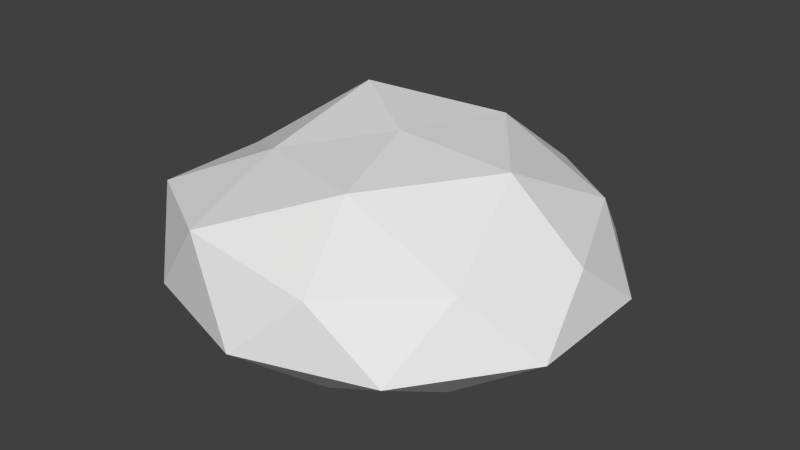 # Source: StoneMine.blend  (saved by Blender 2.76.0; exported with 4.5.12 LTS)
import bpy
from mathutils import Matrix  # noqa: F401  (used for matrix-valued properties, if any)

bpy.ops.wm.read_factory_settings(use_empty=True)
scene = bpy.context.scene
scene.name = 'Scene'

# ---- collections
col_collection_1 = bpy.data.collections.new('Collection 1'); scene.collection.children.link(col_collection_1)

# ---- node groups
ng_auto_smooth = bpy.data.node_groups.new('Auto Smooth', 'GeometryNodeTree')
_s = ng_auto_smooth.interface.new_socket(name='Geometry', in_out='OUTPUT', socket_type='NodeSocketGeometry')
_s = ng_auto_smooth.interface.new_socket(name='Geometry', in_out='INPUT', socket_type='NodeSocketGeometry')
_s = ng_auto_smooth.interface.new_socket(name='Angle', in_out='INPUT', socket_type='NodeSocketFloat')
_s.subtype = 'ANGLE'
_s.min_value = 0.0
_s.max_value = 3.142
ng_auto_smooth.is_modifier = True
_N = ng_auto_smooth.nodes; _L = ng_auto_smooth.links
n0 = _N.new('NodeGroupOutput'); n0.name = 'Group Output'; n0.location = (480, -100)
n1 = _N.new('NodeGroupInput'); n1.name = 'Group Input'; n1.location = (-420, -300)
n2 = _N.new('NodeGroupInput'); n2.name = 'Group Input.001'; n2.location = (-60, -100)
n3 = _N.new('GeometryNodeSetShadeSmooth'); n3.name = 'Set Shade Smooth'; n3.location = (120, -100)
n3.domain = 'EDGE'
n4 = _N.new('GeometryNodeSetShadeSmooth'); n4.name = 'Set Shade Smooth.001'; n4.location = (300, -100)
n5 = _N.new('GeometryNodeInputMeshEdgeAngle'); n5.name = 'Edge Angle'; n5.location = (-420, -220)
n6 = _N.new('GeometryNodeInputEdgeSmooth'); n6.name = 'Is Edge Smooth'; n6.location = (-60, -160)
n7 = _N.new('GeometryNodeInputShadeSmooth'); n7.name = 'Is Face Smooth'; n7.location = (-240, -340)
n8 = _N.new('FunctionNodeBooleanMath'); n8.name = 'Boolean Math'; n8.location = (-60, -220)
n9 = _N.new('FunctionNodeCompare'); n9.name = 'Compare'; n9.location = (-240, -180)
n9.operation = 'LESS_EQUAL'
_L.new(n5.outputs[0], n9.inputs[0])
_L.new(n4.outputs[0], n0.inputs[0])
_L.new(n1.outputs[1], n9.inputs[1])
_L.new(n9.outputs[0], n8.inputs[0])
_L.new(n7.outputs[0], n8.inputs[1])
_L.new(n2.outputs[0], n3.inputs[0])
_L.new(n6.outputs[0], n3.inputs[1])
_L.new(n3.outputs[0], n4.inputs[0])
_L.new(n8.outputs[0], n3.inputs[2])
n0.is_active_output = True

# ---- world
world_world = bpy.data.worlds.new('World'); scene.world = world_world
world_world.use_nodes = True; world_world.node_tree.nodes.clear()
_N = world_world.node_tree.nodes; _L = world_world.node_tree.links
n0 = _N.new('ShaderNodeOutputWorld'); n0.name = 'World Output'; n0.location = (300, 300)
n1 = _N.new('ShaderNodeBackground'); n1.name = 'Background'; n1.location = (10, 300)
n1.inputs[0].default_value = (0.05088, 0.05088, 0.05088, 1.0)
_L.new(n1.outputs[0], n0.inputs[0])
n0.is_active_output = True
world_world.color = (0.05088, 0.05088, 0.05088)
world_world.use_sun_shadow = False
world_world.sun_shadow_jitter_overblur = 0.0
world_world.cycles.sampling_method = 'MANUAL'
world_world.cycles.sample_map_resolution = 256

# ---- meshes
me_stoneminemesh = bpy.data.meshes.new('StoneMineMesh')
me_stoneminemesh.from_pydata([(0.1504, -0.4627, 0.1455), (-0.4236, -0.3067, 0.1706), (-0.384, 0.279, 0.134), (0.1467, 0.4515, 0.1341), (0.4746, 0.0, 0.134), (0.0005358, 0.0005732, 0.3061), (0.5047, -0.164, 0.0), (0.5047, 0.164, 0.0), (0.0, -0.5307, 0.0), (0.3119, -0.4293, 0.0), (-0.5047, -0.164, 0.0), (-0.3119, -0.4293, 0.0), (-0.3119, 0.4293, 0.0), (-0.5047, 0.164, 0.0), (0.3119, 0.4293, 0.0), (0.0, 0.5307, 0.0), (0.3601, -0.2636, 0.1456), (-0.1526, -0.4711, 0.1991), (-0.4514, 0.0, 0.1575), (-0.1395, 0.4293, 0.1575), (0.3652, 0.2653, 0.1575), (0.08972, -0.2736, 0.2807), (0.2922, 0.0, 0.2899), (-0.2257, -0.164, 0.2549), (-0.2444, 0.1775, 0.3159), (0.08526, 0.276, 0.2846), (0.3965, 0.0, -0.107), (0.3208, 0.233, -0.107), (0.1225, -0.3771, -0.107), (-0.3208, -0.233, -0.107), (-0.1225, -0.3771, -0.107), (-0.3208, 0.233, -0.107), (0.1225, 0.3771, -0.107), (-0.3965, 0.0, -0.107), (0.3208, -0.233, -0.107), (-0.1225, 0.3771, -0.107), (0.1746, 0.1269, -0.1542), (0.1746, -0.1269, -0.1542), (-0.0667, -0.2053, -0.1542), (-0.2158, 0.0, -0.1542), (-0.0667, 0.2053, -0.1542), (0.0, 0.0, -0.1649)], [], [(0, 16, 21), (1, 17, 23), (2, 18, 24), (3, 19, 25), (4, 20, 22), (22, 25, 5), (22, 20, 25), (20, 3, 25), (25, 24, 5), (25, 19, 24), (19, 2, 24), (24, 23, 5), (24, 18, 23), (18, 1, 23), (23, 21, 5), (23, 17, 21), (17, 0, 21), (21, 22, 5), (21, 16, 22), (16, 4, 22), (7, 20, 4), (7, 14, 20), (14, 3, 20), (15, 19, 3), (15, 12, 19), (12, 2, 19), (13, 18, 2), (13, 10, 18), (10, 1, 18), (11, 17, 1), (11, 8, 17), (8, 0, 17), (9, 16, 0), (9, 6, 16), (6, 4, 16), (14, 15, 3), (12, 13, 2), (10, 11, 1), (8, 9, 0), (6, 7, 4), (15, 14, 32), (6, 9, 34), (14, 7, 27), (10, 13, 33), (7, 6, 26), (9, 8, 28), (8, 11, 30), (34, 26, 6), (13, 12, 31), (11, 10, 29), (27, 7, 26), (14, 27, 32), (13, 31, 33), (33, 29, 10), (30, 11, 29), (28, 8, 30), (9, 28, 34), (12, 15, 35), (15, 32, 35), (31, 12, 35), (27, 26, 36), (33, 31, 39), (35, 32, 40), (30, 29, 38), (34, 28, 37), (40, 36, 41), (38, 39, 41), (37, 38, 41), (36, 37, 41), (37, 36, 26), (38, 37, 28), (32, 36, 40), (28, 30, 38), (29, 39, 38), (32, 27, 36), (26, 34, 37), (29, 33, 39), (31, 35, 40), (31, 40, 39), (39, 40, 41)])
me_stoneminemesh.use_remesh_preserve_volume = False
me_stoneminemesh.use_remesh_preserve_attributes = False
me_stoneminemesh.use_mirror_vertex_groups = False
me_stoneminemesh.update()

# ---- objects
ob_mesh = bpy.data.objects.new('Mesh', me_stoneminemesh)

# ---- transforms, parenting, visibility, modifiers, constraints
ob_mesh.location = (0.0, 0.0, 0.0)
ob_mesh.lineart.crease_threshold = 0.0
_m = ob_mesh.modifiers.new('Auto Smooth', 'NODES')
_m.node_group = ng_auto_smooth
_gi = [s.identifier for s in ng_auto_smooth.interface.items_tree if s.item_type == 'SOCKET' and s.in_out == 'INPUT']
_m[_gi[1]] = 3.142  # Angle

# ---- collection membership
col_collection_1.objects.link(ob_mesh)

# ---- scene / render settings (as saved in the file)
scene.frame_start = 0; scene.frame_end = 500; scene.frame_set(0)
scene.render.engine = 'CYCLES'
scene.render.resolution_percentage = 25
scene.render.dither_intensity = 0.0
scene.render.film_transparent = True
scene.render.use_motion_blur = True
scene.cycles.shading_system = True
scene.cycles.use_denoising = False
scene.cycles.samples = 20
scene.cycles.sampling_pattern = 'TABULATED_SOBOL'
scene.cycles.light_sampling_threshold = 0.0
scene.cycles.use_adaptive_sampling = False
scene.cycles.use_light_tree = False
scene.cycles.blur_glossy = 0.0
scene.cycles.pixel_filter_type = 'GAUSSIAN'
scene.cycles.sample_clamp_indirect = 0.0
scene.view_settings.view_transform = 'Standard'
bpy.context.view_layer.update()

# ---- added for rendering (the .blend has no active camera and no usable light): camera, sun
cam_auto = bpy.data.cameras.new('AutoCamera')
cam_auto.lens = 50.0
cam_auto.sensor_width = 36.0
cam_auto.clip_end = 1000.0
ob_auto_camera = bpy.data.objects.new('AutoCamera', cam_auto)
scene.collection.objects.link(ob_auto_camera)
ob_auto_camera.location = (1.4263, -1.71155, 1.21651)
ob_auto_camera.rotation_euler = (1.09748, -7.21219e-08, 0.694738)
scene.camera = ob_auto_camera
light_auto_sun = bpy.data.lights.new('AutoSun', 'SUN')
light_auto_sun.energy = 3.0
light_auto_sun.angle = 0.0523599
ob_auto_sun = bpy.data.objects.new('AutoSun', light_auto_sun)
scene.collection.objects.link(ob_auto_sun)
ob_auto_sun.rotation_euler = (0.872665, 0.174533, 0.523599)
bpy.context.view_layer.update()

